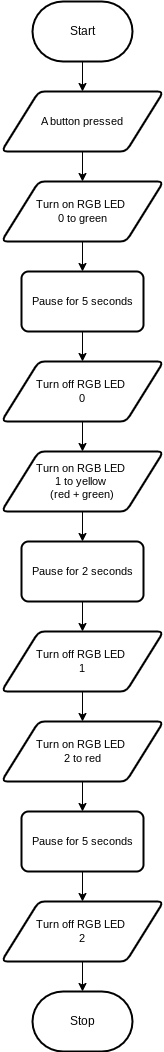

The diagram above was exported from draw.io. Its source (the exported page's mxGraphModel, read from the mxfile embedded in the PNG):
<mxGraphModel dx="606" dy="560" grid="1" gridSize="10" guides="1" tooltips="1" connect="1" arrows="1" fold="1" page="1" pageScale="1" pageWidth="850" pageHeight="1100" math="0" shadow="0">
  <root>
    <mxCell id="0" />
    <mxCell id="1" parent="0" />
    <mxCell id="8" style="edgeStyle=orthogonalEdgeStyle;shape=connector;rounded=0;html=1;exitX=0.5;exitY=1;exitDx=0;exitDy=0;exitPerimeter=0;entryX=0.5;entryY=0;entryDx=0;entryDy=0;labelBackgroundColor=default;strokeColor=default;fontFamily=Helvetica;fontSize=11;fontColor=default;endArrow=classic;" edge="1" parent="1" source="2" target="5">
      <mxGeometry relative="1" as="geometry" />
    </mxCell>
    <mxCell id="2" value="Start" style="strokeWidth=2;html=1;shape=mxgraph.flowchart.terminator;whiteSpace=wrap;" parent="1" vertex="1">
      <mxGeometry x="371" y="26" width="100" height="60" as="geometry" />
    </mxCell>
    <mxCell id="3" value="Stop" style="strokeWidth=2;html=1;shape=mxgraph.flowchart.terminator;whiteSpace=wrap;" parent="1" vertex="1">
      <mxGeometry x="371" y="1016" width="100" height="60" as="geometry" />
    </mxCell>
    <mxCell id="9" style="edgeStyle=orthogonalEdgeStyle;shape=connector;rounded=0;html=1;exitX=0.5;exitY=1;exitDx=0;exitDy=0;entryX=0.5;entryY=0;entryDx=0;entryDy=0;labelBackgroundColor=default;strokeColor=default;fontFamily=Helvetica;fontSize=11;fontColor=default;endArrow=classic;" edge="1" parent="1" source="5" target="6">
      <mxGeometry relative="1" as="geometry" />
    </mxCell>
    <mxCell id="5" value="A button pressed" style="shape=parallelogram;html=1;strokeWidth=2;perimeter=parallelogramPerimeter;whiteSpace=wrap;rounded=1;arcSize=12;size=0.23;fontFamily=Helvetica;fontSize=11;fontColor=default;" vertex="1" parent="1">
      <mxGeometry x="340" y="116" width="162" height="60" as="geometry" />
    </mxCell>
    <mxCell id="12" style="edgeStyle=orthogonalEdgeStyle;shape=connector;rounded=0;html=1;exitX=0.5;exitY=1;exitDx=0;exitDy=0;entryX=0.5;entryY=0;entryDx=0;entryDy=0;labelBackgroundColor=default;strokeColor=default;fontFamily=Helvetica;fontSize=11;fontColor=default;endArrow=classic;" edge="1" parent="1" source="6" target="11">
      <mxGeometry relative="1" as="geometry" />
    </mxCell>
    <mxCell id="6" value="Turn on RGB LED&amp;nbsp;&lt;br&gt;0 to green" style="shape=parallelogram;html=1;strokeWidth=2;perimeter=parallelogramPerimeter;whiteSpace=wrap;rounded=1;arcSize=12;size=0.23;fontFamily=Helvetica;fontSize=11;fontColor=default;" vertex="1" parent="1">
      <mxGeometry x="340" y="206" width="162" height="60" as="geometry" />
    </mxCell>
    <mxCell id="17" style="edgeStyle=orthogonalEdgeStyle;shape=connector;rounded=0;html=1;exitX=0.5;exitY=1;exitDx=0;exitDy=0;labelBackgroundColor=default;strokeColor=default;fontFamily=Helvetica;fontSize=11;fontColor=default;endArrow=classic;" edge="1" parent="1" source="11" target="14">
      <mxGeometry relative="1" as="geometry" />
    </mxCell>
    <mxCell id="11" value="Pause for 5 seconds" style="rounded=1;whiteSpace=wrap;html=1;absoluteArcSize=1;arcSize=14;strokeWidth=2;fontFamily=Helvetica;fontSize=11;fontColor=default;" vertex="1" parent="1">
      <mxGeometry x="360" y="296" width="122" height="60" as="geometry" />
    </mxCell>
    <mxCell id="18" style="edgeStyle=orthogonalEdgeStyle;shape=connector;rounded=0;html=1;exitX=0.5;exitY=1;exitDx=0;exitDy=0;entryX=0.5;entryY=0;entryDx=0;entryDy=0;labelBackgroundColor=default;strokeColor=default;fontFamily=Helvetica;fontSize=11;fontColor=default;endArrow=classic;" edge="1" parent="1" source="14" target="16">
      <mxGeometry relative="1" as="geometry" />
    </mxCell>
    <mxCell id="14" value="Turn off RGB LED&amp;nbsp;&lt;br&gt;0" style="shape=parallelogram;html=1;strokeWidth=2;perimeter=parallelogramPerimeter;whiteSpace=wrap;rounded=1;arcSize=12;size=0.23;fontFamily=Helvetica;fontSize=11;fontColor=default;" vertex="1" parent="1">
      <mxGeometry x="340" y="386" width="162" height="60" as="geometry" />
    </mxCell>
    <mxCell id="27" style="edgeStyle=orthogonalEdgeStyle;shape=connector;rounded=0;html=1;exitX=0.5;exitY=1;exitDx=0;exitDy=0;entryX=0.5;entryY=0;entryDx=0;entryDy=0;labelBackgroundColor=default;strokeColor=default;fontFamily=Helvetica;fontSize=11;fontColor=default;endArrow=classic;" edge="1" parent="1" source="15" target="21">
      <mxGeometry relative="1" as="geometry" />
    </mxCell>
    <mxCell id="15" value="Pause for 2 seconds" style="rounded=1;whiteSpace=wrap;html=1;absoluteArcSize=1;arcSize=14;strokeWidth=2;fontFamily=Helvetica;fontSize=11;fontColor=default;" vertex="1" parent="1">
      <mxGeometry x="360" y="566" width="122" height="60" as="geometry" />
    </mxCell>
    <mxCell id="19" style="edgeStyle=orthogonalEdgeStyle;shape=connector;rounded=0;html=1;exitX=0.5;exitY=1;exitDx=0;exitDy=0;entryX=0.5;entryY=0;entryDx=0;entryDy=0;labelBackgroundColor=default;strokeColor=default;fontFamily=Helvetica;fontSize=11;fontColor=default;endArrow=classic;" edge="1" parent="1" source="16" target="15">
      <mxGeometry relative="1" as="geometry" />
    </mxCell>
    <mxCell id="16" value="Turn on RGB LED&amp;nbsp;&lt;br&gt;1 to yellow&amp;nbsp;&lt;br&gt;(red + green)" style="shape=parallelogram;html=1;strokeWidth=2;perimeter=parallelogramPerimeter;whiteSpace=wrap;rounded=1;arcSize=12;size=0.23;fontFamily=Helvetica;fontSize=11;fontColor=default;" vertex="1" parent="1">
      <mxGeometry x="340" y="476" width="162" height="60" as="geometry" />
    </mxCell>
    <mxCell id="20" style="edgeStyle=orthogonalEdgeStyle;shape=connector;rounded=0;html=1;exitX=0.5;exitY=1;exitDx=0;exitDy=0;entryX=0.5;entryY=0;entryDx=0;entryDy=0;labelBackgroundColor=default;strokeColor=default;fontFamily=Helvetica;fontSize=11;fontColor=default;endArrow=classic;" edge="1" parent="1" source="21" target="24">
      <mxGeometry relative="1" as="geometry" />
    </mxCell>
    <mxCell id="21" value="Turn off RGB LED&amp;nbsp;&lt;br&gt;1" style="shape=parallelogram;html=1;strokeWidth=2;perimeter=parallelogramPerimeter;whiteSpace=wrap;rounded=1;arcSize=12;size=0.23;fontFamily=Helvetica;fontSize=11;fontColor=default;" vertex="1" parent="1">
      <mxGeometry x="340" y="656" width="162" height="60" as="geometry" />
    </mxCell>
    <mxCell id="26" style="edgeStyle=orthogonalEdgeStyle;shape=connector;rounded=0;html=1;exitX=0.5;exitY=1;exitDx=0;exitDy=0;labelBackgroundColor=default;strokeColor=default;fontFamily=Helvetica;fontSize=11;fontColor=default;endArrow=classic;" edge="1" parent="1" source="22" target="25">
      <mxGeometry relative="1" as="geometry" />
    </mxCell>
    <mxCell id="22" value="Pause for 5 seconds" style="rounded=1;whiteSpace=wrap;html=1;absoluteArcSize=1;arcSize=14;strokeWidth=2;fontFamily=Helvetica;fontSize=11;fontColor=default;" vertex="1" parent="1">
      <mxGeometry x="360" y="836" width="122" height="60" as="geometry" />
    </mxCell>
    <mxCell id="23" style="edgeStyle=orthogonalEdgeStyle;shape=connector;rounded=0;html=1;exitX=0.5;exitY=1;exitDx=0;exitDy=0;entryX=0.5;entryY=0;entryDx=0;entryDy=0;labelBackgroundColor=default;strokeColor=default;fontFamily=Helvetica;fontSize=11;fontColor=default;endArrow=classic;" edge="1" parent="1" source="24" target="22">
      <mxGeometry relative="1" as="geometry" />
    </mxCell>
    <mxCell id="24" value="Turn on RGB LED&amp;nbsp;&lt;br&gt;2 to red" style="shape=parallelogram;html=1;strokeWidth=2;perimeter=parallelogramPerimeter;whiteSpace=wrap;rounded=1;arcSize=12;size=0.23;fontFamily=Helvetica;fontSize=11;fontColor=default;" vertex="1" parent="1">
      <mxGeometry x="340" y="746" width="162" height="60" as="geometry" />
    </mxCell>
    <mxCell id="28" style="edgeStyle=orthogonalEdgeStyle;shape=connector;rounded=0;html=1;exitX=0.5;exitY=1;exitDx=0;exitDy=0;labelBackgroundColor=default;strokeColor=default;fontFamily=Helvetica;fontSize=11;fontColor=default;endArrow=classic;" edge="1" parent="1" source="25" target="3">
      <mxGeometry relative="1" as="geometry" />
    </mxCell>
    <mxCell id="25" value="Turn off RGB LED&amp;nbsp;&lt;br&gt;2" style="shape=parallelogram;html=1;strokeWidth=2;perimeter=parallelogramPerimeter;whiteSpace=wrap;rounded=1;arcSize=12;size=0.23;fontFamily=Helvetica;fontSize=11;fontColor=default;" vertex="1" parent="1">
      <mxGeometry x="340" y="926" width="162" height="60" as="geometry" />
    </mxCell>
  </root>
</mxGraphModel>